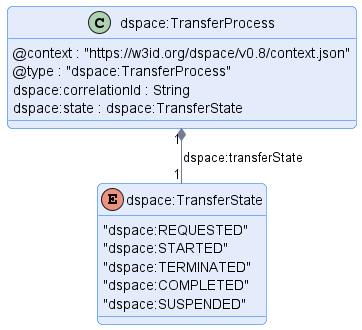

The diagram above was rendered by PlantUML. Its source (embedded in the PNG):
@startuml "transfer-process"
!pragma layout smetana

!include ../../../common/style/diagram.styles.puml

hide empty description


class "dspace:TransferProcess" {
    @context : "https://w3id.org/dspace/v0.8/context.json"
    @type : "dspace:TransferProcess"
    dspace:correlationId : String
    dspace:state : dspace:TransferState
}


enum dspace:TransferState {
    "dspace:REQUESTED"
    "dspace:STARTED"
    "dspace:TERMINATED"
    "dspace:COMPLETED"
    "dspace:SUSPENDED"
}

"dspace:TransferProcess" "1" *-- "1" "dspace:TransferState" : "dspace:transferState"

@enduml